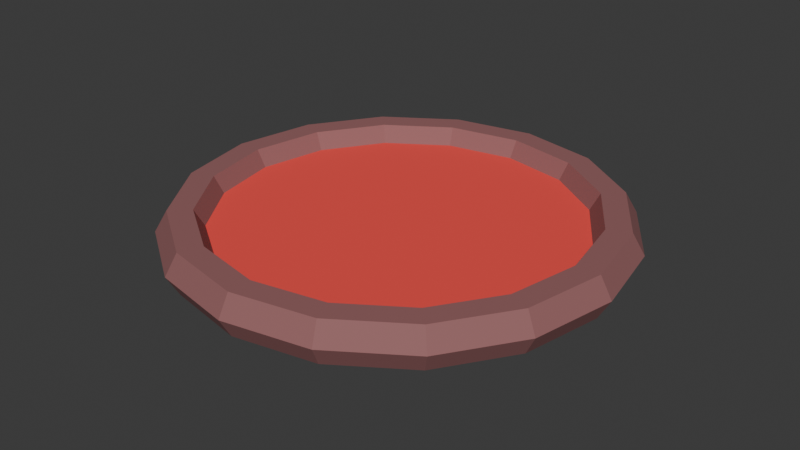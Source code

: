 # Source: SH10_L08_BloodBasin.blend  (saved by Blender 5.2.44; exported with 4.5.12 LTS)
import bpy
from mathutils import Matrix  # noqa: F401  (used for matrix-valued properties, if any)

bpy.ops.wm.read_factory_settings(use_empty=True)
scene = bpy.context.scene
scene.name = 'Scene'

# ---- collections
col_collection = bpy.data.collections.new('Collection'); scene.collection.children.link(col_collection)

# ---- materials (node trees are filled in below, after node groups)
mat_sh10_l08_bloodbasin_soul = bpy.data.materials.new('SH10_L08_BloodBasin_Soul')
mat_sh10_l08_bloodbasin_soul.diffuse_color = (0.95, 0.07, 0.06, 1.0)
mat_sh10_l08_bloodbasin_slate = bpy.data.materials.new('SH10_L08_BloodBasin_Slate')
mat_sh10_l08_bloodbasin_slate.diffuse_color = (0.3, 0.12, 0.12, 1.0)

# ---- material node trees
mat_sh10_l08_bloodbasin_soul.use_nodes = True; mat_sh10_l08_bloodbasin_soul.node_tree.nodes.clear()
_N = mat_sh10_l08_bloodbasin_soul.node_tree.nodes; _L = mat_sh10_l08_bloodbasin_soul.node_tree.links
n0 = _N.new('ShaderNodeBsdfPrincipled'); n0.name = 'Principled BSDF'; n0.location = (-200, 100)
n0.inputs[0].default_value = (0.95, 0.07, 0.06, 1.0)
n0.inputs[2].default_value = 0.8
n0.inputs[10].default_value = 0.005
n1 = _N.new('ShaderNodeOutputMaterial'); n1.name = 'Material Output'; n1.location = (200, 100)
_L.new(n0.outputs[0], n1.inputs[0])
n1.is_active_output = True
mat_sh10_l08_bloodbasin_slate.use_nodes = True; mat_sh10_l08_bloodbasin_slate.node_tree.nodes.clear()
_N = mat_sh10_l08_bloodbasin_slate.node_tree.nodes; _L = mat_sh10_l08_bloodbasin_slate.node_tree.links
n0 = _N.new('ShaderNodeBsdfPrincipled'); n0.name = 'Principled BSDF'; n0.location = (-200, 100)
n0.inputs[0].default_value = (0.3, 0.12, 0.12, 1.0)
n0.inputs[2].default_value = 0.8
n0.inputs[10].default_value = 0.005
n1 = _N.new('ShaderNodeOutputMaterial'); n1.name = 'Material Output'; n1.location = (200, 100)
_L.new(n0.outputs[0], n1.inputs[0])
n1.is_active_output = True

# ---- world
world_world = bpy.data.worlds.new('World'); scene.world = world_world
world_world.use_nodes = True; world_world.node_tree.nodes.clear()
_N = world_world.node_tree.nodes; _L = world_world.node_tree.links
n0 = _N.new('ShaderNodeOutputWorld'); n0.name = 'World Output'; n0.location = (200, 100)
n1 = _N.new('ShaderNodeBackground'); n1.name = 'Background'; n1.location = (-200, 100)
n1.inputs[0].default_value = (0.05088, 0.05088, 0.05088, 1.0)
_L.new(n1.outputs[0], n0.inputs[0])
n0.is_active_output = True
world_world.color = (0.05088, 0.05088, 0.05088)
world_world.sun_shadow_jitter_overblur = 0.0

# ---- meshes
me_cone_308 = bpy.data.meshes.new('Cone.308')
me_cone_308.from_pydata([(0.0, 1.0, 0.0), (0.0, 1.0, 0.16), (0.3827, 0.9239, 0.0), (0.3827, 0.9239, 0.16), (0.7071, 0.7071, 0.0), (0.7071, 0.7071, 0.16), (0.9239, 0.3827, 0.0), (0.9239, 0.3827, 0.16), (1.0, 0.0, 0.0), (1.0, 0.0, 0.16), (0.9239, -0.3827, 0.0), (0.9239, -0.3827, 0.16), (0.7071, -0.7071, 0.0), (0.7071, -0.7071, 0.16), (0.3827, -0.9239, 0.0), (0.3827, -0.9239, 0.16), (0.0, -1.0, 0.0), (0.0, -1.0, 0.16), (-0.3827, -0.9239, 0.0), (-0.3827, -0.9239, 0.16), (-0.7071, -0.7071, 0.0), (-0.7071, -0.7071, 0.16), (-0.9239, -0.3827, 0.0), (-0.9239, -0.3827, 0.16), (-1.0, 0.0, 0.0), (-1.0, 0.0, 0.16), (-0.9239, 0.3827, 0.0), (-0.9239, 0.3827, 0.16), (-0.7071, 0.7071, 0.0), (-0.7071, 0.7071, 0.16), (-0.3827, 0.9239, 0.0), (-0.3827, 0.9239, 0.16), (1.12, 0.0, 0.14), (1.06, 0.0, 0.2439), (0.94, 0.0, 0.2439), (0.88, 0.0, 0.14), (0.94, 0.0, 0.03608), (1.06, 0.0, 0.03608), (1.035, 0.4286, 0.14), (0.9793, 0.4056, 0.2439), (0.8684, 0.3597, 0.2439), (0.813, 0.3368, 0.14), (0.8684, 0.3597, 0.03608), (0.9793, 0.4056, 0.03608), (0.792, 0.792, 0.14), (0.7495, 0.7495, 0.2439), (0.6647, 0.6647, 0.2439), (0.6223, 0.6223, 0.14), (0.6647, 0.6647, 0.03608), (0.7495, 0.7495, 0.03608), (0.4286, 1.035, 0.14), (0.4056, 0.9793, 0.2439), (0.3597, 0.8684, 0.2439), (0.3368, 0.813, 0.14), (0.3597, 0.8684, 0.03608), (0.4056, 0.9793, 0.03608), (8.456e-08, 1.12, 0.14), (8.003e-08, 1.06, 0.2439), (7.097e-08, 0.94, 0.2439), (6.644e-08, 0.88, 0.14), (7.097e-08, 0.94, 0.03608), (8.003e-08, 1.06, 0.03608), (-0.4286, 1.035, 0.14), (-0.4056, 0.9793, 0.2439), (-0.3597, 0.8684, 0.2439), (-0.3368, 0.813, 0.14), (-0.3597, 0.8684, 0.03608), (-0.4056, 0.9793, 0.03608), (-0.792, 0.792, 0.14), (-0.7495, 0.7495, 0.2439), (-0.6647, 0.6647, 0.2439), (-0.6223, 0.6223, 0.14), (-0.6647, 0.6647, 0.03608), (-0.7495, 0.7495, 0.03608), (-1.035, 0.4286, 0.14), (-0.9793, 0.4056, 0.2439), (-0.8684, 0.3597, 0.2439), (-0.813, 0.3368, 0.14), (-0.8684, 0.3597, 0.03608), (-0.9793, 0.4056, 0.03608), (-1.12, 9.791e-08, 0.14), (-1.06, 9.267e-08, 0.2439), (-0.94, 8.218e-08, 0.2439), (-0.88, 7.693e-08, 0.14), (-0.94, 8.218e-08, 0.03608), (-1.06, 9.267e-08, 0.03608), (-1.035, -0.4286, 0.14), (-0.9793, -0.4056, 0.2439), (-0.8684, -0.3597, 0.2439), (-0.813, -0.3368, 0.14), (-0.8684, -0.3597, 0.03608), (-0.9793, -0.4056, 0.03608), (-0.792, -0.792, 0.14), (-0.7495, -0.7495, 0.2439), (-0.6647, -0.6647, 0.2439), (-0.6223, -0.6223, 0.14), (-0.6647, -0.6647, 0.03608), (-0.7495, -0.7495, 0.03608), (-0.4286, -1.035, 0.14), (-0.4056, -0.9793, 0.2439), (-0.3597, -0.8684, 0.2439), (-0.3368, -0.813, 0.14), (-0.3597, -0.8684, 0.03608), (-0.4056, -0.9793, 0.03608), (8.456e-08, -1.12, 0.14), (8.003e-08, -1.06, 0.2439), (7.097e-08, -0.94, 0.2439), (6.644e-08, -0.88, 0.14), (7.097e-08, -0.94, 0.03608), (8.003e-08, -1.06, 0.03608), (0.4286, -1.035, 0.14), (0.4056, -0.9793, 0.2439), (0.3597, -0.8684, 0.2439), (0.3368, -0.813, 0.14), (0.3597, -0.8684, 0.03608), (0.4056, -0.9793, 0.03608), (0.792, -0.792, 0.14), (0.7495, -0.7495, 0.2439), (0.6647, -0.6647, 0.2439), (0.6223, -0.6223, 0.14), (0.6647, -0.6647, 0.03608), (0.7495, -0.7495, 0.03608), (1.035, -0.4286, 0.14), (0.9793, -0.4056, 0.2439), (0.8684, -0.3597, 0.2439), (0.813, -0.3368, 0.14), (0.8684, -0.3597, 0.03608), (0.9793, -0.4056, 0.03608)], [], [(0, 1, 3, 2), (2, 3, 5, 4), (4, 5, 7, 6), (6, 7, 9, 8), (8, 9, 11, 10), (10, 11, 13, 12), (12, 13, 15, 14), (14, 15, 17, 16), (16, 17, 19, 18), (18, 19, 21, 20), (20, 21, 23, 22), (22, 23, 25, 24), (24, 25, 27, 26), (26, 27, 29, 28), (3, 1, 31, 29, 27, 25, 23, 21, 19, 17, 15, 13, 11, 9, 7, 5), (28, 29, 31, 30), (30, 31, 1, 0), (0, 2, 4, 6, 8, 10, 12, 14, 16, 18, 20, 22, 24, 26, 28, 30), (32, 38, 39, 33), (33, 39, 40, 34), (34, 40, 41, 35), (35, 41, 42, 36), (36, 42, 43, 37), (37, 43, 38, 32), (38, 44, 45, 39), (39, 45, 46, 40), (40, 46, 47, 41), (41, 47, 48, 42), (42, 48, 49, 43), (43, 49, 44, 38), (44, 50, 51, 45), (45, 51, 52, 46), (46, 52, 53, 47), (47, 53, 54, 48), (48, 54, 55, 49), (49, 55, 50, 44), (50, 56, 57, 51), (51, 57, 58, 52), (52, 58, 59, 53), (53, 59, 60, 54), (54, 60, 61, 55), (55, 61, 56, 50), (56, 62, 63, 57), (57, 63, 64, 58), (58, 64, 65, 59), (59, 65, 66, 60), (60, 66, 67, 61), (61, 67, 62, 56), (62, 68, 69, 63), (63, 69, 70, 64), (64, 70, 71, 65), (65, 71, 72, 66), (66, 72, 73, 67), (67, 73, 68, 62), (68, 74, 75, 69), (69, 75, 76, 70), (70, 76, 77, 71), (71, 77, 78, 72), (72, 78, 79, 73), (73, 79, 74, 68), (74, 80, 81, 75), (75, 81, 82, 76), (76, 82, 83, 77), (77, 83, 84, 78), (78, 84, 85, 79), (79, 85, 80, 74), (80, 86, 87, 81), (81, 87, 88, 82), (82, 88, 89, 83), (83, 89, 90, 84), (84, 90, 91, 85), (85, 91, 86, 80), (86, 92, 93, 87), (87, 93, 94, 88), (88, 94, 95, 89), (89, 95, 96, 90), (90, 96, 97, 91), (91, 97, 92, 86), (92, 98, 99, 93), (93, 99, 100, 94), (94, 100, 101, 95), (95, 101, 102, 96), (96, 102, 103, 97), (97, 103, 98, 92), (98, 104, 105, 99), (99, 105, 106, 100), (100, 106, 107, 101), (101, 107, 108, 102), (102, 108, 109, 103), (103, 109, 104, 98), (104, 110, 111, 105), (105, 111, 112, 106), (106, 112, 113, 107), (107, 113, 114, 108), (108, 114, 115, 109), (109, 115, 110, 104), (110, 116, 117, 111), (111, 117, 118, 112), (112, 118, 119, 113), (113, 119, 120, 114), (114, 120, 121, 115), (115, 121, 116, 110), (116, 122, 123, 117), (117, 123, 124, 118), (118, 124, 125, 119), (119, 125, 126, 120), (120, 126, 127, 121), (121, 127, 122, 116), (122, 32, 33, 123), (123, 33, 34, 124), (124, 34, 35, 125), (125, 35, 36, 126), (126, 36, 37, 127), (127, 37, 32, 122)])
me_cone_308.polygons.foreach_set('material_index', [0, 0, 0, 0, 0, 0, 0, 0, 0, 0, 0, 0, 0, 0, 0, 0, 0, 0, 1, 1, 1, 1, 1, 1, 1, 1, 1, 1, 1, 1, 1, 1, 1, 1, 1, 1, 1, 1, 1, 1, 1, 1, 1, 1, 1, 1, 1, 1, 1, 1, 1, 1, 1, 1, 1, 1, 1, 1, 1, 1, 1, 1, 1, 1, 1, 1, 1, 1, 1, 1, 1, 1, 1, 1, 1, 1, 1, 1, 1, 1, 1, 1, 1, 1, 1, 1, 1, 1, 1, 1, 1, 1, 1, 1, 1, 1, 1, 1, 1, 1, 1, 1, 1, 1, 1, 1, 1, 1, 1, 1, 1, 1, 1, 1])
_uv = me_cone_308.uv_layers.new(name='UVMap')
_uv.uv.foreach_set('vector', [0.9901, 0.2875, 0.9569, 0.2875, 0.9569, 0.2128, 0.9901, 0.2128, 0.9901, 0.2128, 0.9569, 0.2128, 0.9569, 0.1319, 0.9901, 0.1319, 0.9901, 0.1319, 0.9569, 0.1319, 0.9569, 0.05719, 0.9901, 0.05719, 0.9901, 0.05719, 0.9569, 0.05719, 0.9569, -1.884e-09, 0.9901, 6.198e-10, 1.0, 0.6322, 0.9668, 0.6322, 0.9668, 0.5575, 1.0, 0.5575, 1.0, 0.5575, 0.9668, 0.5575, 0.9668, 0.4766, 1.0, 0.4766, 1.0, 0.4766, 0.9668, 0.4766, 0.9668, 0.4019, 1.0, 0.4019, 1.0, 0.4019, 0.9668, 0.4019, 0.9668, 0.3447, 1.0, 0.3447, 0.9569, 0.3447, 0.9238, 0.3447, 0.9238, 0.2875, 0.9569, 0.2875, 0.9569, 0.2875, 0.9238, 0.2875, 0.9238, 0.2128, 0.9569, 0.2128, 0.9569, 0.2128, 0.9238, 0.2128, 0.9238, 0.1319, 0.9569, 0.1319, 0.9569, 0.1319, 0.9238, 0.1319, 0.9238, 0.05719, 0.9569, 0.05719, 0.9569, 0.05719, 0.9238, 0.05719, 0.9238, -4.388e-09, 0.9569, -1.884e-09, 1.0, 0.8625, 0.9668, 0.8625, 0.9668, 0.7878, 1.0, 0.7878, 0.4619, 0.3185, 0.431, 0.2437, 0.431, 0.1629, 0.4619, 0.08814, 0.5191, 0.03095, 0.5939, -3.259e-08, 0.6747, -3.106e-08, 0.7494, 0.03095, 0.8066, 0.08814, 0.8376, 0.1629, 0.8376, 0.2437, 0.8066, 0.3185, 0.7494, 0.3756, 0.6747, 0.4066, 0.5939, 0.4066, 0.5191, 0.3756, 1.0, 0.7878, 0.9668, 0.7878, 0.9668, 0.7069, 1.0, 0.7069, 1.0, 0.7069, 0.9668, 0.7069, 0.9668, 0.6322, 1.0, 0.6322, 0.431, 0.6503, 0.431, 0.5695, 0.4619, 0.4947, 0.5191, 0.4375, 0.5939, 0.4066, 0.6747, 0.4066, 0.7494, 0.4375, 0.8066, 0.4947, 0.8376, 0.5695, 0.8376, 0.6503, 0.8066, 0.7251, 0.7494, 0.7822, 0.6747, 0.8132, 0.5939, 0.8132, 0.5191, 0.7822, 0.4619, 0.7251, 0.8591, 0.322, 0.8591, 0.3861, 0.8376, 0.3757, 0.8376, 0.3151, 0.2584, 0.431, 0.1726, 0.431, 0.1775, 0.4066, 0.2535, 0.4066, 0.8807, 0.5943, 0.8807, 0.524, 0.9022, 0.5216, 0.9022, 0.5874, 0.9022, 0.5874, 0.9022, 0.5216, 0.9238, 0.524, 0.9238, 0.5943, 0.1775, 0.4554, 0.1072, 0.4845, 0.09343, 0.4638, 0.1726, 0.431, 0.8807, 0.3151, 0.8807, 0.3757, 0.8591, 0.3861, 0.8591, 0.322, 0.9453, 0.3447, 0.9453, 0.4284, 0.9238, 0.4308, 0.9238, 0.3516, 0.1726, 0.431, 0.09343, 0.3982, 0.1072, 0.3775, 0.1775, 0.4066, 0.8807, 0.524, 0.8807, 0.448, 0.9022, 0.4504, 0.9022, 0.5216, 0.9022, 0.5216, 0.9022, 0.4504, 0.9238, 0.448, 0.9238, 0.524, 0.1072, 0.4845, 0.05349, 0.5382, 0.03281, 0.5244, 0.09343, 0.4638, 0.9668, 0.3516, 0.9668, 0.4308, 0.9453, 0.4284, 0.9453, 0.3447, 0.9453, 0.4284, 0.9453, 0.519, 0.9238, 0.5165, 0.9238, 0.4308, 0.09343, 0.3982, 0.03281, 0.3376, 0.05349, 0.3237, 0.1072, 0.3775, 0.8807, 0.448, 0.8807, 0.3778, 0.9022, 0.3847, 0.9022, 0.4504, 0.9022, 0.4504, 0.9022, 0.3847, 0.9238, 0.3778, 0.9238, 0.448, 0.05349, 0.5382, 0.0244, 0.6085, 8.418e-09, 0.6036, 0.03281, 0.5244, 0.9668, 0.4308, 0.9668, 0.5165, 0.9453, 0.519, 0.9453, 0.4284, 0.9453, 0.519, 0.9453, 0.6027, 0.9238, 0.5957, 0.9238, 0.5165, 0.03281, 0.3376, 5.096e-09, 0.2584, 0.0244, 0.2535, 0.05349, 0.3237, 0.8807, 0.3778, 0.8807, 0.324, 0.9022, 0.3344, 0.9022, 0.3847, 0.9022, 0.3847, 0.9022, 0.3344, 0.9238, 0.324, 0.9238, 0.3778, 0.0244, 0.6085, 0.0244, 0.6845, -6.531e-09, 0.6894, 8.418e-09, 0.6036, 0.9668, 0.5165, 0.9668, 0.5957, 0.9453, 0.6027, 0.9453, 0.519, 0.9453, 0.6027, 0.9453, 0.6863, 0.9238, 0.6888, 0.9238, 0.6096, 5.096e-09, 0.2584, -3.097e-09, 0.1726, 0.0244, 0.1775, 0.0244, 0.2535, 0.8807, 0.324, 0.8807, 0.2703, 0.9022, 0.2633, 0.9022, 0.3137, 0.9022, 0.3137, 0.9022, 0.2633, 0.9238, 0.2703, 0.9238, 0.324, 0.0244, 0.6845, 0.05349, 0.7547, 0.03281, 0.7686, -6.531e-09, 0.6894, 0.9668, 0.6096, 0.9668, 0.6888, 0.9453, 0.6863, 0.9453, 0.6027, 0.9453, 0.6863, 0.9453, 0.7769, 0.9238, 0.7745, 0.9238, 0.6888, -3.097e-09, 0.1726, 0.03281, 0.09343, 0.05349, 0.1072, 0.0244, 0.1775, 0.8807, 0.2703, 0.8807, 0.2, 0.9022, 0.1976, 0.9022, 0.2633, 0.9022, 0.2633, 0.9022, 0.1976, 0.9238, 0.2, 0.9238, 0.2703, 0.05349, 0.7547, 0.1072, 0.8085, 0.09343, 0.8292, 0.03281, 0.7686, 0.9668, 0.6888, 0.9668, 0.7745, 0.9453, 0.7769, 0.9453, 0.6863, 0.9453, 0.7769, 0.9453, 0.8606, 0.9238, 0.8537, 0.9238, 0.7745, 0.03281, 0.09343, 0.09343, 0.03281, 0.1072, 0.05349, 0.05349, 0.1072, 0.8807, 0.2, 0.8807, 0.124, 0.9022, 0.1264, 0.9022, 0.1976, 0.9022, 0.1976, 0.9022, 0.1264, 0.9238, 0.124, 0.9238, 0.2, 0.1072, 0.8085, 0.1775, 0.8376, 0.1726, 0.862, 0.09343, 0.8292, 0.9668, 0.7745, 0.9668, 0.8537, 0.9453, 0.8606, 0.9453, 0.7769, 0.8591, 0.3861, 0.8591, 0.4501, 0.8376, 0.457, 0.8376, 0.3964, 0.09343, 0.03281, 0.1726, -8.888e-09, 0.1775, 0.0244, 0.1072, 0.05349, 0.8807, 0.124, 0.8807, 0.05376, 0.9022, 0.06067, 0.9022, 0.1264, 0.9022, 0.1264, 0.9022, 0.06067, 0.9238, 0.05376, 0.9238, 0.124, 0.1775, 0.8376, 0.2535, 0.8376, 0.2584, 0.862, 0.1726, 0.862, 0.8807, 0.3964, 0.8807, 0.457, 0.8591, 0.4501, 0.8591, 0.3861, 0.8591, 0.4501, 0.8591, 0.5338, 0.8376, 0.5362, 0.8376, 0.457, 0.1726, -8.888e-09, 0.2584, -3.466e-08, 0.2535, 0.0244, 0.1775, 0.0244, 0.8807, 0.05376, 0.8807, -7.641e-09, 0.9022, 0.01034, 0.9022, 0.06067, 0.9022, 0.06067, 0.9022, 0.01034, 0.9238, -4.388e-09, 0.9238, 0.05376, 0.2535, 0.8376, 0.3237, 0.8085, 0.3376, 0.8292, 0.2584, 0.862, 0.8807, 0.457, 0.8807, 0.5362, 0.8591, 0.5338, 0.8591, 0.4501, 0.8591, 0.5338, 0.8591, 0.6244, 0.8376, 0.622, 0.8376, 0.5362, 0.2584, -3.466e-08, 0.3376, 0.03281, 0.3237, 0.05349, 0.2535, 0.0244, 0.8376, 0.9886, 0.8376, 0.9184, 0.8591, 0.916, 0.8591, 0.9817, 0.8591, 0.9817, 0.8591, 0.916, 0.8807, 0.9184, 0.8807, 0.9886, 0.3237, 0.8085, 0.3775, 0.7547, 0.3982, 0.7686, 0.3376, 0.8292, 0.8807, 0.5362, 0.8807, 0.622, 0.8591, 0.6244, 0.8591, 0.5338, 0.8591, 0.6244, 0.8591, 0.7081, 0.8376, 0.7012, 0.8376, 0.622, 0.3376, 0.03281, 0.3982, 0.09343, 0.3775, 0.1072, 0.3237, 0.05349, 0.8376, 0.9184, 0.8376, 0.8424, 0.8591, 0.8448, 0.8591, 0.916, 0.8591, 0.916, 0.8591, 0.8448, 0.8807, 0.8424, 0.8807, 0.9184, 0.3775, 0.7547, 0.4066, 0.6845, 0.431, 0.6894, 0.3982, 0.7686, 0.8807, 0.622, 0.8807, 0.7012, 0.8591, 0.7081, 0.8591, 0.6244, 0.8591, 0.7081, 0.8591, 0.7721, 0.8376, 0.7618, 0.8376, 0.7012, 0.3982, 0.09343, 0.431, 0.1726, 0.4066, 0.1775, 0.3775, 0.1072, 0.8376, 0.8424, 0.8376, 0.7721, 0.8591, 0.779, 0.8591, 0.8448, 0.8591, 0.8448, 0.8591, 0.779, 0.8807, 0.7721, 0.8807, 0.8424, 0.4066, 0.6845, 0.4066, 0.6085, 0.431, 0.6036, 0.431, 0.6894, 0.8807, 0.7012, 0.8807, 0.7618, 0.8591, 0.7721, 0.8591, 0.7081, 0.8591, 3.088e-09, 0.8591, 0.06405, 0.8376, 0.07096, 0.8376, 0.01034, 0.431, 0.1726, 0.431, 0.2584, 0.4066, 0.2535, 0.4066, 0.1775, 0.9238, 0.5943, 0.9238, 0.6645, 0.9022, 0.6669, 0.9022, 0.6012, 0.9022, 0.6012, 0.9022, 0.6669, 0.8807, 0.6645, 0.8807, 0.5943, 0.4066, 0.6085, 0.3775, 0.5382, 0.3982, 0.5244, 0.431, 0.6036, 0.8807, 0.01034, 0.8807, 0.07096, 0.8591, 0.06405, 0.8591, 3.088e-09, 0.8591, 0.06405, 0.8591, 0.1477, 0.8376, 0.1502, 0.8376, 0.07096, 0.431, 0.2584, 0.3982, 0.3376, 0.3775, 0.3237, 0.4066, 0.2535, 0.9238, 0.6645, 0.9238, 0.7405, 0.9022, 0.7381, 0.9022, 0.6669, 0.9022, 0.6669, 0.9022, 0.7381, 0.8807, 0.7405, 0.8807, 0.6645, 0.3775, 0.5382, 0.3237, 0.4845, 0.3376, 0.4638, 0.3982, 0.5244, 0.8807, 0.07096, 0.8807, 0.1502, 0.8591, 0.1477, 0.8591, 0.06405, 0.8591, 0.1477, 0.8591, 0.2383, 0.8376, 0.2359, 0.8376, 0.1502, 0.3982, 0.3376, 0.3376, 0.3982, 0.3237, 0.3775, 0.3775, 0.3237, 0.9238, 0.7405, 0.9238, 0.8108, 0.9022, 0.8039, 0.9022, 0.7381, 0.9022, 0.7381, 0.9022, 0.8039, 0.8807, 0.8108, 0.8807, 0.7405, 0.3237, 0.4845, 0.2535, 0.4554, 0.2584, 0.431, 0.3376, 0.4638, 0.8807, 0.1502, 0.8807, 0.2359, 0.8591, 0.2383, 0.8591, 0.1477, 0.8591, 0.2383, 0.8591, 0.322, 0.8376, 0.3151, 0.8376, 0.2359, 0.3376, 0.3982, 0.2584, 0.431, 0.2535, 0.4066, 0.3237, 0.3775, 0.9238, 0.8108, 0.9238, 0.8645, 0.9022, 0.8542, 0.9022, 0.8039, 0.9022, 0.8039, 0.9022, 0.8542, 0.8807, 0.8645, 0.8807, 0.8108, 0.2535, 0.4554, 0.1775, 0.4554, 0.1726, 0.431, 0.2584, 0.431, 0.8807, 0.2359, 0.8807, 0.3151, 0.8591, 0.322, 0.8591, 0.2383])
me_cone_308.materials.append(mat_sh10_l08_bloodbasin_soul)
me_cone_308.materials.append(mat_sh10_l08_bloodbasin_slate)
me_cone_308.update()

# ---- objects
ob_sh10_l08_bloodbasin = bpy.data.objects.new('SH10_L08_BloodBasin', me_cone_308)

# ---- transforms, parenting, visibility, modifiers, constraints
ob_sh10_l08_bloodbasin.location = (0.0, 0.0, 0.0)

# ---- collection membership
col_collection.objects.link(ob_sh10_l08_bloodbasin)

# ---- scene / render settings (as saved in the file)
scene.frame_start = 1; scene.frame_end = 25; scene.frame_set(1)
scene.render.engine = 'BLENDER_EEVEE_NEXT'
scene.render.bake_bias = 0.0
scene.render.bake_samples = 0
scene.render.compositor_device = 'GPU'
scene.eevee.use_volume_custom_range = False
scene.eevee.fast_gi_thickness_near = 0.1
scene.eevee.fast_gi_thickness_far = 0.0
scene.eevee.ray_tracing_options.screen_trace_thickness = 0.1
bpy.context.view_layer.update()

# ---- added for rendering (the .blend has no active camera and no usable light): camera, sun
cam_auto = bpy.data.cameras.new('AutoCamera')
cam_auto.lens = 50.0
cam_auto.sensor_width = 36.0
cam_auto.clip_end = 1000.0
ob_auto_camera = bpy.data.objects.new('AutoCamera', cam_auto)
scene.collection.objects.link(ob_auto_camera)
ob_auto_camera.location = (2.93964, -3.52757, 2.47367)
ob_auto_camera.rotation_euler = (1.09748, -7.21219e-08, 0.694738)
scene.camera = ob_auto_camera
light_auto_sun = bpy.data.lights.new('AutoSun', 'SUN')
light_auto_sun.energy = 3.0
light_auto_sun.angle = 0.0523599
ob_auto_sun = bpy.data.objects.new('AutoSun', light_auto_sun)
scene.collection.objects.link(ob_auto_sun)
ob_auto_sun.rotation_euler = (0.872665, 0.174533, 0.523599)
bpy.context.view_layer.update()
